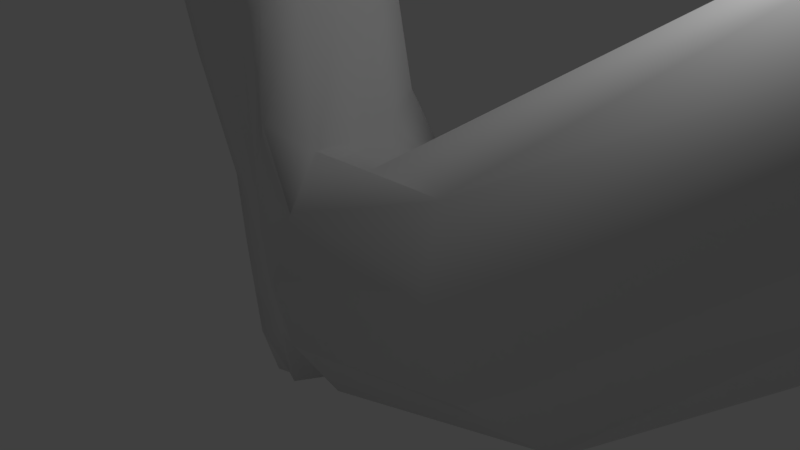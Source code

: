 # Source: HandPhone.blend  (saved by Blender 2.79.0; exported with 4.5.12 LTS)
import bpy
from mathutils import Matrix  # noqa: F401  (used for matrix-valued properties, if any)

bpy.ops.wm.read_factory_settings(use_empty=True)
scene = bpy.context.scene
scene.name = 'Scene'

# ---- collections
col_collection_1 = bpy.data.collections.new('Collection 1'); scene.collection.children.link(col_collection_1)

# ---- materials (node trees are filled in below, after node groups)
mat_material = bpy.data.materials.new('Material')
mat_material.alpha_threshold = 0.0
mat_material.use_transparent_shadow = False
mat_material.roughness = 0.5
mat_material.line_color = (0.0, 0.0, 0.0, 1.0)

# ---- material node trees

# ---- world
world_world = bpy.data.worlds.new('World'); scene.world = world_world
world_world.color = (0.05088, 0.05088, 0.05088)
world_world.use_sun_shadow = False
world_world.sun_shadow_jitter_overblur = 0.0
world_world.cycles.sampling_method = 'MANUAL'

# ---- cameras
cam_camera = bpy.data.cameras.new('Camera')
cam_camera.clip_end = 100.0
cam_camera.lens = 35.0
cam_camera.sensor_width = 32.0
cam_camera.sensor_height = 18.0
cam_camera.ortho_scale = 7.314
cam_camera.dof.focus_distance = 0.0
cam_camera.dof.aperture_fstop = 128.0

# ---- lights
light_lamp = bpy.data.lights.new('Lamp', 'POINT')
light_lamp.transmission_factor = 0.0
light_lamp.cutoff_distance = 30.0
light_lamp.energy = 100.0
light_lamp.shadow_buffer_clip_start = 1.001
light_lamp.shadow_soft_size = 0.1
light_lamp.shadow_maximum_resolution = 0.006
light_lamp.use_absolute_resolution = True

# ---- meshes
me_cube_001 = bpy.data.meshes.new('Cube.001')
me_cube_001.from_pydata([(-1.0, -1.0, -1.0), (-1.0, -1.0, 1.0), (-1.0, 1.0, -1.0), (-1.0, 1.0, 1.0), (1.0, -1.0, -1.0), (1.0, -1.0, 1.0), (1.0, 1.0, -1.0), (1.0, 1.0, 1.0)], [], [(0, 1, 3, 2), (2, 3, 7, 6), (6, 7, 5, 4), (4, 5, 1, 0), (2, 6, 4, 0), (7, 3, 1, 5)])
_uv = me_cube_001.uv_layers.new(name='UVMap')
_uv.uv.foreach_set('vector', [0.6667, 0.3333, 0.3333, 0.3333, 0.3333, 3.974e-08, 0.6667, 0.0, 0.3333, 0.6667, 3.974e-08, 0.6667, 0.0, 0.3333, 0.3333, 0.3333, 0.3333, 0.3333, 1.291e-07, 0.3333, 0.0, 8.941e-08, 0.3333, 0.0, 0.3333, 0.6667, 0.3333, 0.3333, 0.6667, 0.3333, 0.6667, 0.6667, 1.0, 0.3333, 0.6667, 0.3333, 0.6667, 2.98e-08, 1.0, 0.0, 0.3333, 0.6667, 0.3333, 1.0, 4.967e-08, 1.0, 0.0, 0.6667])
me_cube_001.use_remesh_preserve_volume = False
me_cube_001.use_remesh_preserve_attributes = False
me_cube_001.use_mirror_vertex_groups = False
me_cube_001.update()
me_cube = bpy.data.meshes.new('Cube')
me_cube.from_pydata([(1.477, 0.8427, -0.5397), (1.247, -1.58, -0.6641), (-0.5045, -1.169, -1.48), (-0.348, 0.1567, -1.193), (-0.2904, 1.026, 1.912), (-0.3788, -1.222, 1.931), (-1.677, -0.8154, 0.8377), (-1.939, 0.9638, 0.7613), (3.37, -0.003624, -1.141), (0.2673, 0.4351, -1.09), (0.6629, 0.8244, 0.364), (0.1878, -1.421, -1.182), (0.3852, -1.769, 0.4713), (-0.4174, -0.5085, -1.521), (-1.04, -1.091, -0.527), (-1.266, 0.2625, -0.918), (-0.05854, -0.1993, 1.579), (-1.036, 0.9184, 0.8871), (-0.8017, -1.12, 0.9603), (-1.68, -0.04485, 0.3585), (-0.6128, 0.4247, -0.3539), (-1.338, -0.5128, -0.7384), (-0.3912, -1.317, -0.09999), (0.1598, -0.4923, -1.351), (3.52, -0.6149, -0.7234), (0.06725, 0.302, -1.047), (0.5949, 0.9352, 0.9388), (-0.1506, -1.249, -1.314), (0.2523, -1.376, 1.109), (-0.2207, -0.1576, -1.196), (-1.33, -0.9713, 0.03368), (-1.701, 0.4429, -0.2737), (-0.01637, -0.7735, 1.619), (-1.539, 0.9057, 0.6497), (-1.154, -0.9688, 0.7626), (-1.798, 0.3245, 0.3833), (1.368, 0.3807, -0.8739), (0.8256, 0.5968, -0.8682), (1.032, 0.7759, -0.2027), (0.7571, -1.369, -0.8353), (0.7567, -1.815, -0.172), (-0.4999, -0.8413, -1.529), (-0.7672, -1.207, -0.9991), (-0.6611, 0.2594, -0.9876), (-0.135, 0.4511, 1.643), (-0.3821, 1.02, 1.251), (-0.5492, -1.267, 1.33), (-1.572, -0.4031, 0.481), (-1.021, 0.2951, -0.6922), (-0.0009365, 0.5511, 0.002342), (-0.8747, 0.5609, 0.2769), (-0.2258, 0.375, -0.941), (-1.432, -0.1167, -0.8801), (-1.132, -0.7855, -0.604), (-0.9745, -0.6401, -1.23), (-1.465, -0.2623, -0.1729), (-0.6903, -1.133, -0.3062), (-0.04136, -1.525, 0.1399), (-0.0872, -1.354, -0.6266), (-0.6003, -1.214, 0.4463), (2.074, -1.113, 0.7511), (0.1787, -0.1388, 1.246), (-0.1903, -0.53, -1.471), (0.608, -0.4188, -1.245), (0.216, -0.04633, -1.342), (0.1713, -0.924, -1.267), (0.7001, -0.8826, -1.022), (0.6938, 0.1232, -1.097), (-0.08662, -0.1671, -1.276), (0.316, 0.4228, 0.9537), (2.668, -1.184, -0.2744), (-0.2872, -1.416, 0.7172), (0.2857, -1.565, -0.4267), (-0.4068, -1.196, -0.7974), (-1.332, -0.6156, -0.08724), (-0.8481, -0.934, -1.095), (-0.9717, -0.1676, -1.28), (0.358, 0.4942, -0.5989), (-0.1316, 0.7243, 0.6166), (-1.29, 0.4517, -0.07133), (-0.6039, 0.2651, -0.9625), (-1.59, -0.04523, -0.2834), (-0.9004, -1.056, 0.2041), (2.009, -0.8114, 1.698), (-0.1748, -0.8834, -1.395), (-0.6541, -0.429, 3.164), (-0.8303, -0.8356, 3.259), (-1.867, 1.284, 2.302), (-2.343, 1.228, 2.238), (-2.05, -0.8461, 2.348), (-2.51, -0.7125, 2.28), (-2.373, 0.785, 2.045), (-0.5767, 0.6462, 3.151), (-0.5935, 0.0989, 3.145), (-0.9642, 1.218, 2.849), (-1.384, 1.269, 2.535), (-1.128, -0.9137, 2.885), (-1.57, -0.9038, 2.582), (-2.465, -0.2799, 2.068), (-2.417, 0.2514, 2.01), (-4.839, 0.5324, 9.567), (-4.784, 0.9141, 9.489), (-6.113, 1.014, 8.712), (-5.994, -0.09517, 8.497), (-5.883, -0.1454, 8.932), (-0.673, 1.105, 3.223), (-5.873, 1.305, 8.466), (-5.732, 1.373, 8.898), (-4.779, -0.188, 9.205), (-4.85, 0.1438, 9.506), (-3.42, -0.03292, 7.029), (-3.476, -0.349, 6.948), (-4.321, 1.196, 6.421), (-4.57, 1.144, 6.21), (-4.453, -0.3448, 6.454), (-4.691, -0.2599, 6.24), (-4.687, 0.8352, 6.235), (-3.354, 0.7374, 7.012), (-3.38, 0.3521, 7.04), (-3.654, 1.147, 6.809), (-3.993, 1.188, 6.627), (-3.786, -0.3937, 6.843), (-4.128, -0.3839, 6.661), (-4.754, 0.06486, 6.252), (-4.741, 0.4519, 6.248), (-6.348, 1.271, 9.348), (-5.185, 0.7172, 10.58), (-4.929, 1.165, 10.35), (-5.58, 1.78, 10.0), (-5.229, 1.682, 10.07), (-3.355, 1.055, 6.918), (-5.753, -0.1732, 9.949), (-5.282, -0.2408, 10.08), (-6.482, 0.848, 9.418), (-6.487, 0.3457, 9.378), (-5.084, 1.324, 9.287), (-5.431, 1.368, 9.154), (-5.216, -0.1961, 9.32), (-5.587, -0.1746, 9.188), (-6.181, 0.2548, 8.729), (-6.191, 0.6395, 8.774), (-6.955, 0.2376, 11.66), (-6.509, 0.05809, 12.19), (-7.319, 1.814, 10.75), (-7.266, 0.1514, 10.33), (-7.201, 0.2961, 10.94), (-4.658, 1.216, 9.174), (-7.032, 1.818, 10.33), (-6.887, 2.05, 10.92), (-5.888, -0.09798, 11.61), (-5.898, 0.3196, 11.97), (-6.031, 1.551, 9.282), (-6.137, -0.1216, 9.727), (-6.349, -0.03271, 9.324), (-5.864, 1.79, 9.732), (-4.913, 0.1435, 10.32), (-4.9, -0.2083, 10.03), (-6.357, 0.605, 11.16), (-6.041, 1.42, 10.53), (-6.232, 0.9859, 10.91), (-5.864, 0.9092, 10.83), (-6.522, 1.107, 10.6), (-4.793, 1.445, 9.968), (-6.34, 1.46, 10.23), (-5.666, 1.308, 10.46), (-5.923, 0.4395, 10.87), (-6.707, 0.69, 10.62), (-7.526, 0.8868, 10.59), (-7.396, 1.426, 10.65), (-7.113, 0.9231, 11.38), (-6.27, 0.913, 12.02), (-5.727, 0.7244, 11.87), (-7.213, 1.508, 10.81), (-7.194, 1.761, 10.92), (-6.535, 0.5504, 12.24), (-7.35, 1.07, 10.91), (-7.005, 1.344, 13.26), (-6.535, 1.298, 13.53), (-6.55, 0.7846, 13.45), (-7.052, 0.8215, 13.27), (-8.771, 0.01015, 13.41), (-8.459, -0.5436, 13.43), (-7.962, -0.5551, 13.61), (-8.298, -0.03327, 13.69), (-8.902, -0.03338, 13.72), (-8.591, -0.5815, 13.74), (-8.09, -0.5968, 13.92), (-8.431, -0.07209, 14.0), (-9.15, 1.43, 13.78), (-8.757, 0.8193, 13.62), (-9.156, 0.8704, 13.27), (-9.621, 1.464, 13.5), (-9.388, 1.648, 14.11), (-9.134, 1.038, 13.89), (-9.58, 1.1, 13.58), (-9.858, 1.683, 13.83), (-8.667, 1.533, 12.42), (-8.623, 2.221, 12.45), (-8.152, 2.197, 12.72), (-8.266, 1.49, 12.77), (-8.892, 1.757, 12.75), (-8.863, 2.453, 12.78), (-8.393, 2.418, 13.05), (-8.501, 1.684, 13.1), (-7.352, 1.846, 10.92), (-7.201, 2.031, 10.61), (-7.04, 2.195, 11.13), (-7.272, 1.804, 10.92), (-7.499, 2.429, 11.77), (-7.367, 2.828, 11.86), (-7.27, 2.884, 12.01), (-7.354, 2.399, 11.9), (-8.801, 0.319, 13.36), (-8.331, 0.2804, 13.63), (-8.946, 0.3026, 13.67), (-8.476, 0.265, 13.94), (-9.668, 1.818, 13.5), (-9.197, 1.783, 13.77), (-9.905, 2.036, 13.83), (-9.434, 2.001, 14.1), (-8.434, 2.8, 12.21), (-7.963, 2.766, 12.48), (-8.674, 3.032, 12.54), (-8.204, 2.998, 12.82), (-7.698, 2.49, 11.93), (-7.552, 2.909, 12.02), (-7.456, 2.967, 12.16), (-7.551, 2.496, 12.07), (-7.265, 3.133, 11.94), (-7.365, 3.075, 11.8), (-7.445, 3.217, 12.09), (-7.546, 3.16, 11.95), (7.302, 3.19, 1.818), (7.201, 1.966, 1.845), (6.809, 4.406, 2.827), (6.213, 4.485, 3.86), (19.57, 16.48, 9.775), (19.9, 16.66, 8.639), (20.9, 14.55, 7.345), (5.411, 2.18, 4.945), (5.794, 0.6859, 1.543), (4.595, 3.48, 3.899), (6.021, 3.335, 1.485), (5.906, 0.95, 3.938), (5.508, 3.432, 4.912), (20.56, 15.69, 7.424), (6.502, 0.8594, 2.904), (4.467, 0.8498, 3.841), (10.87, 7.644, 4.116), (11.21, 6.501, 4.037), (10.21, 8.613, 5.331), (9.876, 8.437, 6.466), (10.22, 5.973, 7.444), (10.19, 5.155, 3.938), (8.645, 7.252, 6.769), (9.435, 7.7, 4.113), (10.89, 5.005, 6.229), (9.879, 7.113, 7.517), (11.22, 5.181, 5.094), (9.454, 4.764, 6.464), (19.71, 15.19, 9.576), (20.03, 14.11, 9.501), (20.34, 14.28, 8.43), (19.91, 14.02, 10.75), (19.88, 13.2, 7.246), (18.33, 15.3, 10.08), (19.12, 15.74, 7.422), (20.58, 13.05, 9.538), (19.57, 15.16, 10.83), (20.02, 15.36, 8.504), (20.91, 13.23, 8.402), (19.14, 12.81, 9.772)], [], [(84, 27, 2, 41), (45, 17, 95, 94), (83, 32, 5, 28), (82, 34, 6, 30), (81, 35, 7, 31), (80, 25, 3, 43), (79, 48, 15, 31), (78, 49, 20, 50), (77, 37, 9, 51), (76, 52, 15, 43), (75, 53, 21, 54), (74, 47, 19, 55), (73, 56, 14, 42), (72, 57, 22, 58), (71, 46, 18, 59), (70, 60, 12, 40), (38, 10, 235, 234), (69, 44, 16, 61), (34, 18, 97, 89), (17, 33, 87, 95), (16, 44, 92, 93), (68, 62, 13, 29), (67, 63, 23, 64), (66, 39, 11, 65), (63, 66, 65, 23), (8, 24, 66, 63), (24, 1, 39, 66), (37, 67, 64, 9), (0, 36, 67, 37), (36, 8, 63, 67), (25, 68, 29, 3), (9, 64, 68, 25), (64, 23, 62, 68), (47, 6, 90, 98), (32, 16, 93, 85), (7, 35, 91, 88), (46, 5, 86, 96), (6, 34, 89, 90), (4, 45, 94, 105), (33, 7, 88, 87), (44, 4, 105, 92), (19, 47, 98, 99), (0, 38, 234, 242), (69, 61, 239, 244), (26, 4, 44, 69), (24, 8, 233, 240), (70, 24, 240, 246), (61, 83, 247, 239), (24, 70, 40, 1), (10, 26, 241, 235), (8, 36, 232, 233), (57, 71, 59, 22), (12, 28, 71, 57), (28, 5, 46, 71), (39, 72, 58, 11), (1, 40, 72, 39), (40, 12, 57, 72), (27, 73, 42, 2), (11, 58, 73, 27), (58, 22, 56, 73), (53, 74, 55, 21), (14, 30, 74, 53), (30, 6, 47, 74), (41, 75, 54, 13), (2, 42, 75, 41), (42, 14, 53, 75), (29, 76, 43, 3), (13, 54, 76, 29), (54, 21, 52, 76), (49, 77, 51, 20), (10, 38, 77, 49), (38, 0, 37, 77), (45, 78, 50, 17), (4, 26, 78, 45), (26, 10, 49, 78), (33, 79, 31, 7), (17, 50, 79, 33), (50, 20, 48, 79), (48, 80, 43, 15), (20, 51, 80, 48), (51, 9, 25, 80), (52, 81, 31, 15), (21, 55, 81, 52), (55, 19, 35, 81), (56, 82, 30, 14), (22, 59, 82, 56), (59, 18, 34, 82), (60, 83, 28, 12), (36, 0, 242, 232), (61, 16, 32, 83), (5, 32, 85, 86), (35, 19, 99, 91), (18, 46, 96, 97), (62, 84, 41, 13), (23, 65, 84, 62), (65, 11, 27, 84), (91, 99, 124, 116), (86, 85, 110, 111), (99, 98, 123, 124), (89, 97, 122, 114), (97, 96, 121, 122), (95, 87, 112, 120), (94, 95, 120, 119), (85, 93, 118, 110), (98, 90, 115, 123), (93, 92, 117, 118), (96, 86, 111, 121), (88, 91, 116, 113), (105, 94, 119, 130), (90, 89, 114, 115), (92, 105, 130, 117), (87, 88, 113, 112), (110, 118, 100, 109), (123, 115, 103, 139), (118, 117, 101, 100), (121, 111, 108, 137), (113, 116, 102, 106), (130, 119, 135, 146), (115, 114, 104, 103), (117, 130, 146, 101), (112, 113, 106, 107), (116, 124, 140, 102), (111, 110, 109, 108), (124, 123, 139, 140), (114, 122, 138, 104), (122, 121, 137, 138), (120, 112, 107, 136), (119, 120, 136, 135), (146, 135, 129, 162), (107, 106, 151, 154), (101, 146, 162, 127), (103, 104, 152, 153), (102, 140, 133, 125), (106, 102, 125, 151), (104, 138, 131, 152), (100, 101, 127, 126), (136, 107, 154, 128), (109, 100, 126, 155), (135, 136, 128, 129), (139, 103, 153, 134), (138, 137, 132, 131), (137, 108, 156, 132), (108, 109, 155, 156), (140, 139, 134, 133), (132, 156, 149, 142), (163, 154, 148, 173), (164, 158, 159, 160), (126, 160, 170, 171), (158, 163, 161, 159), (128, 154, 163, 158), (131, 132, 142, 141), (127, 164, 160, 126), (162, 129, 164, 127), (129, 128, 158, 164), (161, 163, 173, 172), (157, 166, 175, 169), (160, 159, 157, 165), (125, 133, 168, 143), (159, 161, 166, 157), (166, 161, 172, 175), (175, 167, 144, 145), (142, 174, 183, 182), (173, 143, 168, 172), (143, 173, 207, 204), (150, 174, 142, 149), (171, 170, 176, 177), (169, 175, 191, 188), (168, 167, 196, 197), (156, 155, 150, 149), (160, 165, 174, 170), (133, 134, 167, 168), (154, 151, 147, 148), (134, 153, 144, 167), (155, 126, 171, 150), (153, 152, 145, 144), (165, 157, 169, 174), (151, 125, 143, 147), (152, 131, 141, 145), (177, 176, 179, 178), (150, 171, 177, 178), (174, 150, 178, 179), (170, 174, 179, 176), (183, 180, 212, 213), (141, 142, 182, 181), (169, 141, 181, 180), (174, 169, 180, 183), (187, 184, 185, 186), (181, 182, 186, 185), (182, 183, 187, 186), (180, 181, 185, 184), (189, 188, 192, 193), (175, 145, 190, 191), (141, 169, 188, 189), (145, 141, 189, 190), (192, 195, 194, 193), (195, 192, 219, 218), (190, 189, 193, 194), (191, 190, 194, 195), (199, 198, 202, 203), (172, 168, 197, 198), (167, 175, 199, 196), (175, 172, 198, 199), (202, 201, 200, 203), (197, 196, 200, 201), (196, 199, 203, 200), (197, 201, 222, 220), (206, 205, 209, 210), (173, 148, 206, 207), (148, 147, 205, 206), (147, 143, 204, 205), (211, 210, 226, 227), (207, 206, 210, 211), (205, 204, 208, 209), (204, 207, 211, 208), (213, 212, 214, 215), (217, 216, 218, 219), (180, 184, 214, 212), (191, 195, 218, 216), (188, 191, 216, 217), (192, 188, 217, 219), (187, 183, 213, 215), (184, 187, 215, 214), (221, 220, 222, 223), (201, 202, 223, 222), (198, 197, 220, 221), (202, 198, 221, 223), (226, 225, 224, 227), (209, 208, 224, 225), (208, 211, 227, 224), (225, 226, 230, 231), (228, 229, 231, 230), (226, 210, 228, 230), (210, 209, 229, 228), (209, 225, 231, 229), (242, 234, 250, 255), (234, 235, 251, 250), (243, 246, 258, 256), (232, 242, 255, 248), (233, 232, 248, 249), (246, 240, 253, 258), (241, 244, 257, 254), (235, 241, 254, 251), (247, 243, 256, 259), (83, 60, 243, 247), (60, 70, 246, 243), (26, 69, 244, 241), (255, 250, 237, 266), (250, 251, 236, 237), (256, 258, 270, 267), (248, 255, 266, 245), (249, 248, 245, 238), (258, 253, 264, 270), (254, 257, 268, 265), (251, 254, 265, 236), (259, 256, 267, 271), (239, 247, 259, 252), (240, 233, 249, 253), (244, 239, 252, 257), (269, 260, 261, 262), (260, 268, 263, 261), (236, 265, 268, 260), (245, 269, 262, 238), (266, 237, 269, 245), (237, 236, 260, 269), (238, 262, 270, 264), (262, 261, 267, 270), (261, 263, 271, 267), (252, 259, 271, 263), (253, 249, 238, 264), (257, 252, 263, 268)])
me_cube.polygons.foreach_set('use_smooth', [True] * 270)
_uv = me_cube.uv_layers.new(name='UVMap')
_uv.uv.foreach_set('vector', [0.8096, 0.01438, 0.7975, 0.00702, 0.8061, 0.0, 0.8176, 0.00821, 0.4778, 0.1692, 0.4697, 0.1544, 0.5129, 0.1446, 0.5202, 0.154, 0.08299, 0.6393, 0.08105, 0.6881, 0.0863, 0.7044, 0.06443, 0.6883, 0.04318, 0.7089, 0.05794, 0.7158, 0.06074, 0.7267, 0.03938, 0.7175, 0.9822, 0.4267, 0.9802, 0.4077, 0.9914, 0.3963, 0.999, 0.4209, 0.4161, 0.1662, 0.4095, 0.1823, 0.4045, 0.1726, 0.4159, 0.1645, 0.4457, 0.1444, 0.4291, 0.1524, 0.4238, 0.1449, 0.4413, 0.1318, 0.4611, 0.1761, 0.445, 0.1799, 0.4369, 0.1656, 0.4537, 0.1584, 0.4286, 0.1889, 0.416, 0.2004, 0.4086, 0.1873, 0.4209, 0.1753, 0.9837, 0.463, 0.9835, 0.4447, 1.0, 0.4441, 0.9966, 0.4624, 0.9539, 0.4638, 0.953, 0.4476, 0.9672, 0.4462, 0.9682, 0.4635, 0.9525, 0.4319, 0.952, 0.4144, 0.9656, 0.4139, 0.9664, 0.4296, 0.01698, 0.695, 0.02971, 0.7031, 0.02472, 0.7094, 0.01249, 0.7015, 0.4876, 0.9353, 0.4872, 0.9166, 0.4947, 0.9169, 0.4951, 0.9342, 0.4882, 0.8986, 0.4901, 0.8795, 0.4964, 0.8845, 0.4956, 0.9002, 0.03047, 0.6217, 0.05702, 0.6387, 0.04581, 0.6885, 0.02914, 0.6778, 0.4379, 0.2046, 0.4532, 0.1953, 0.5518, 0.3769, 0.524, 0.392, 0.9519, 0.9244, 0.952, 0.901, 0.9689, 0.9047, 0.9669, 0.9161, 0.05794, 0.7158, 0.0621, 0.71, 0.1047, 0.7313, 0.09907, 0.7414, 0.4697, 0.1544, 0.4644, 0.1408, 0.5076, 0.1329, 0.5129, 0.1446, 0.9689, 0.9047, 0.952, 0.901, 0.9505, 0.857, 0.9646, 0.8578, 0.834, 0.03502, 0.8223, 0.02255, 0.8287, 0.01938, 0.8375, 0.03367, 0.8183, 0.05213, 0.8058, 0.03889, 0.8141, 0.02923, 0.8274, 0.04092, 0.7915, 0.03367, 0.7795, 0.02856, 0.7879, 0.01236, 0.8006, 0.02042, 0.8058, 0.03889, 0.7915, 0.03367, 0.8006, 0.02042, 0.8141, 0.02923, 0.7722, 0.1035, 0.7551, 0.1003, 0.7915, 0.03367, 0.8058, 0.03889, 0.7551, 0.1003, 0.7672, 0.03733, 0.7795, 0.02856, 0.7915, 0.03367, 0.8305, 0.06664, 0.8183, 0.05213, 0.8274, 0.04092, 0.8408, 0.05238, 0.8178, 0.08422, 0.8105, 0.0713, 0.8183, 0.05213, 0.8305, 0.06664, 0.8105, 0.0713, 0.7722, 0.1035, 0.8058, 0.03889, 0.8183, 0.05213, 0.8436, 0.04821, 0.834, 0.03502, 0.8375, 0.03367, 0.8511, 0.03776, 0.8408, 0.05238, 0.8274, 0.04092, 0.834, 0.03502, 0.8436, 0.04821, 0.8274, 0.04092, 0.8141, 0.02923, 0.8223, 0.02255, 0.834, 0.03502, 0.952, 0.4144, 0.9398, 0.4056, 0.9372, 0.3581, 0.9493, 0.3625, 0.984, 0.9052, 0.9689, 0.9047, 0.9646, 0.8578, 0.9782, 0.8573, 0.9914, 0.3963, 0.9802, 0.4077, 0.9763, 0.3608, 0.9866, 0.3551, 0.07066, 0.7072, 0.0863, 0.7044, 0.1225, 0.7145, 0.1124, 0.7216, 0.06074, 0.7267, 0.05794, 0.7158, 0.09907, 0.7414, 0.09811, 0.7506, 0.4942, 0.1693, 0.4778, 0.1692, 0.5202, 0.154, 0.5289, 0.1593, 0.4644, 0.1408, 0.4675, 0.1299, 0.5064, 0.1203, 0.5076, 0.1329, 0.952, 0.901, 0.9376, 0.8913, 0.9386, 0.8532, 0.9505, 0.857, 0.9656, 0.4139, 0.952, 0.4144, 0.9493, 0.3625, 0.963, 0.3628, 0.4283, 0.2152, 0.4379, 0.2046, 0.524, 0.392, 0.4855, 0.3592, 0.9193, 0.7433, 0.9067, 0.7516, 0.8581, 0.5647, 0.8838, 0.5424, 0.937, 0.9277, 0.9376, 0.8913, 0.952, 0.901, 0.9519, 0.9244, 0.01783, 0.5915, 0.01082, 0.585, 0.1038, 0.4732, 0.08831, 0.5248, 0.03047, 0.6217, 0.01783, 0.5915, 0.08831, 0.5248, 0.1241, 0.5096, 0.9067, 0.7516, 0.8651, 0.7216, 0.8511, 0.6191, 0.8581, 0.5647, 0.01783, 0.5915, 0.03047, 0.6217, 0.02914, 0.6778, 0.01804, 0.6608, 0.4532, 0.1953, 0.468, 0.1926, 0.5503, 0.3227, 0.5518, 0.3769, 0.7722, 0.1035, 0.8105, 0.0713, 0.773, 0.268, 0.7479, 0.2462, 0.4872, 0.9166, 0.4882, 0.8986, 0.4956, 0.9002, 0.4947, 0.9169, 0.04581, 0.6885, 0.06443, 0.6883, 0.05416, 0.7008, 0.03879, 0.6943, 0.06443, 0.6883, 0.0863, 0.7044, 0.07066, 0.7072, 0.05416, 0.7008, 0.6166, 0.8969, 0.6227, 0.8795, 0.629, 0.8796, 0.632, 0.8969, 0.4852, 0.955, 0.4786, 0.9365, 0.4876, 0.9353, 0.4929, 0.9516, 0.4786, 0.9365, 0.4781, 0.9152, 0.4872, 0.9166, 0.4876, 0.9353, 0.003478, 0.6878, 0.01698, 0.695, 0.01249, 0.7015, 0.0, 0.694, 0.495, 0.952, 0.4951, 0.9342, 0.5017, 0.9333, 0.5017, 0.9498, 0.4951, 0.9342, 0.4947, 0.9169, 0.5013, 0.9171, 0.5017, 0.9333, 0.953, 0.4476, 0.9525, 0.4319, 0.9664, 0.4296, 0.9672, 0.4462, 0.9399, 0.4487, 0.9393, 0.4307, 0.9525, 0.4319, 0.953, 0.4476, 0.9393, 0.4307, 0.9398, 0.4056, 0.952, 0.4144, 0.9525, 0.4319, 0.9551, 0.4794, 0.9539, 0.4638, 0.9682, 0.4635, 0.9695, 0.4785, 0.9414, 0.4799, 0.9407, 0.4642, 0.9539, 0.4638, 0.9551, 0.4794, 0.9407, 0.4642, 0.9399, 0.4487, 0.953, 0.4476, 0.9539, 0.4638, 0.9826, 0.4768, 0.9837, 0.463, 0.9966, 0.4624, 0.9969, 0.4774, 0.8287, 0.01938, 0.8344, 0.008639, 0.8475, 0.01752, 0.8375, 0.03367, 0.9682, 0.4635, 0.9672, 0.4462, 0.9835, 0.4447, 0.9837, 0.463, 0.445, 0.1799, 0.4286, 0.1889, 0.4209, 0.1753, 0.4369, 0.1656, 0.4532, 0.1953, 0.4379, 0.2046, 0.4286, 0.1889, 0.445, 0.1799, 0.4379, 0.2046, 0.4283, 0.2152, 0.416, 0.2004, 0.4286, 0.1889, 0.4778, 0.1692, 0.4611, 0.1761, 0.4537, 0.1584, 0.4697, 0.1544, 0.4942, 0.1693, 0.468, 0.1926, 0.4611, 0.1761, 0.4778, 0.1692, 0.468, 0.1926, 0.4532, 0.1953, 0.445, 0.1799, 0.4611, 0.1761, 0.4644, 0.1408, 0.4457, 0.1444, 0.4413, 0.1318, 0.4675, 0.1299, 0.4697, 0.1544, 0.4537, 0.1584, 0.4457, 0.1444, 0.4644, 0.1408, 0.4537, 0.1584, 0.4369, 0.1656, 0.4291, 0.1524, 0.4457, 0.1444, 0.4291, 0.1524, 0.4161, 0.1662, 0.4159, 0.1645, 0.4238, 0.1449, 0.4369, 0.1656, 0.4209, 0.1753, 0.4161, 0.1662, 0.4291, 0.1524, 0.4209, 0.1753, 0.4086, 0.1873, 0.4095, 0.1823, 0.4161, 0.1662, 0.9835, 0.4447, 0.9822, 0.4267, 0.999, 0.4209, 1.0, 0.4441, 0.9672, 0.4462, 0.9664, 0.4296, 0.9822, 0.4267, 0.9835, 0.4447, 0.9664, 0.4296, 0.9656, 0.4139, 0.9802, 0.4077, 0.9822, 0.4267, 0.02971, 0.7031, 0.04318, 0.7089, 0.03938, 0.7175, 0.02472, 0.7094, 0.4947, 0.9169, 0.4956, 0.9002, 0.5017, 0.9014, 0.5013, 0.9171, 0.04843, 0.7047, 0.0621, 0.71, 0.05794, 0.7158, 0.04318, 0.7089, 0.05702, 0.6387, 0.08299, 0.6393, 0.06443, 0.6883, 0.04581, 0.6885, 0.8105, 0.0713, 0.8178, 0.08422, 0.7958, 0.2395, 0.773, 0.268, 0.9067, 0.7516, 0.9057, 0.753, 0.8926, 0.7612, 0.8651, 0.7216, 0.9955, 0.8931, 0.984, 0.9052, 0.9782, 0.8573, 0.9885, 0.8532, 0.9802, 0.4077, 0.9656, 0.4139, 0.963, 0.3628, 0.9763, 0.3608, 0.0621, 0.71, 0.07066, 0.7072, 0.1124, 0.7216, 0.1047, 0.7313, 0.8223, 0.02255, 0.8096, 0.01438, 0.8176, 0.00821, 0.8287, 0.01938, 0.8141, 0.02923, 0.8006, 0.02042, 0.8096, 0.01438, 0.8223, 0.02255, 0.8006, 0.02042, 0.7879, 0.01236, 0.7975, 0.00702, 0.8096, 0.01438, 0.9763, 0.3608, 0.963, 0.3628, 0.9526, 0.2254, 0.9623, 0.2252, 0.9885, 0.8532, 0.9782, 0.8573, 0.9723, 0.7224, 0.9801, 0.7241, 0.963, 0.3628, 0.9493, 0.3625, 0.9427, 0.2264, 0.9526, 0.2254, 0.09907, 0.7414, 0.1047, 0.7313, 0.2118, 0.8005, 0.2067, 0.8072, 0.1047, 0.7313, 0.1124, 0.7216, 0.2164, 0.7929, 0.2118, 0.8005, 0.5129, 0.1446, 0.5076, 0.1329, 0.6167, 0.06556, 0.6215, 0.07341, 0.5202, 0.154, 0.5129, 0.1446, 0.6215, 0.07341, 0.6255, 0.08113, 0.9782, 0.8573, 0.9646, 0.8578, 0.9625, 0.722, 0.9723, 0.7224, 0.9493, 0.3625, 0.9372, 0.3581, 0.9343, 0.2287, 0.9427, 0.2264, 0.9646, 0.8578, 0.9505, 0.857, 0.9526, 0.7225, 0.9625, 0.722, 0.1124, 0.7216, 0.1225, 0.7145, 0.2193, 0.785, 0.2164, 0.7929, 0.9866, 0.3551, 0.9763, 0.3608, 0.9623, 0.2252, 0.97, 0.2265, 0.5289, 0.1593, 0.5202, 0.154, 0.6255, 0.08113, 0.6275, 0.08722, 0.09811, 0.7506, 0.09907, 0.7414, 0.2067, 0.8072, 0.2017, 0.8111, 0.9505, 0.857, 0.9386, 0.8532, 0.944, 0.7243, 0.9526, 0.7225, 0.5076, 0.1329, 0.5064, 0.1203, 0.6113, 0.05885, 0.6167, 0.06556, 0.9723, 0.7224, 0.9625, 0.722, 0.9618, 0.6387, 0.9716, 0.6407, 0.9427, 0.2264, 0.9343, 0.2287, 0.9305, 0.1543, 0.9387, 0.1448, 0.9625, 0.722, 0.9526, 0.7225, 0.9518, 0.6408, 0.9618, 0.6387, 0.2164, 0.7929, 0.2193, 0.785, 0.2778, 0.8223, 0.2807, 0.8336, 0.97, 0.2265, 0.9623, 0.2252, 0.958, 0.1437, 0.966, 0.1522, 0.6275, 0.08722, 0.6255, 0.08113, 0.6921, 0.04487, 0.6881, 0.05419, 0.2017, 0.8111, 0.2067, 0.8072, 0.271, 0.8479, 0.2602, 0.8484, 0.9526, 0.7225, 0.944, 0.7243, 0.9433, 0.6499, 0.9518, 0.6408, 0.6167, 0.06556, 0.6113, 0.05885, 0.672, 0.02582, 0.6832, 0.02977, 0.9623, 0.2252, 0.9526, 0.2254, 0.9483, 0.1423, 0.958, 0.1437, 0.9801, 0.7241, 0.9723, 0.7224, 0.9716, 0.6407, 0.9794, 0.6497, 0.9526, 0.2254, 0.9427, 0.2264, 0.9387, 0.1448, 0.9483, 0.1423, 0.2067, 0.8072, 0.2118, 0.8005, 0.2774, 0.8419, 0.271, 0.8479, 0.2118, 0.8005, 0.2164, 0.7929, 0.2807, 0.8336, 0.2774, 0.8419, 0.6215, 0.07341, 0.6167, 0.06556, 0.6832, 0.02977, 0.6894, 0.03694, 0.6255, 0.08113, 0.6215, 0.07341, 0.6894, 0.03694, 0.6921, 0.04487, 0.6881, 0.05419, 0.6921, 0.04487, 0.7142, 0.04522, 0.7098, 0.05302, 0.6832, 0.02977, 0.672, 0.02582, 0.6943, 0.02427, 0.7068, 0.0312, 0.9518, 0.6408, 0.9433, 0.6499, 0.9396, 0.6279, 0.9476, 0.617, 0.2602, 0.8484, 0.271, 0.8479, 0.2914, 0.8565, 0.2817, 0.859, 0.958, 0.1437, 0.9483, 0.1423, 0.9511, 0.1217, 0.9619, 0.1239, 0.672, 0.02582, 0.6773, 0.01557, 0.6952, 0.01245, 0.6943, 0.02427, 0.271, 0.8479, 0.2774, 0.8419, 0.2968, 0.8486, 0.2914, 0.8565, 0.9618, 0.6387, 0.9518, 0.6408, 0.9476, 0.617, 0.9592, 0.6085, 0.6894, 0.03694, 0.6832, 0.02977, 0.7068, 0.0312, 0.7133, 0.03784, 0.9716, 0.6407, 0.9618, 0.6387, 0.9592, 0.6085, 0.974, 0.6195, 0.6921, 0.04487, 0.6894, 0.03694, 0.7133, 0.03784, 0.7142, 0.04522, 0.9387, 0.1448, 0.9305, 0.1543, 0.9287, 0.1289, 0.9385, 0.1243, 0.2774, 0.8419, 0.2807, 0.8336, 0.2997, 0.8384, 0.2968, 0.8486, 0.2807, 0.8336, 0.2778, 0.8223, 0.2987, 0.8284, 0.2997, 0.8384, 0.9794, 0.6497, 0.9716, 0.6407, 0.974, 0.6195, 0.9822, 0.6275, 0.9483, 0.1423, 0.9387, 0.1448, 0.9385, 0.1243, 0.9511, 0.1217, 0.2997, 0.8384, 0.2987, 0.8284, 0.3396, 0.8564, 0.3554, 0.8714, 0.8624, 0.8231, 0.8754, 0.8078, 0.8702, 0.8521, 0.863, 0.8538, 0.9422, 0.6039, 0.9384, 0.5968, 0.9503, 0.5854, 0.9531, 0.5926, 0.5287, 0.972, 0.5185, 0.9588, 0.5184, 0.923, 0.5264, 0.932, 0.7259, 0.0208, 0.7187, 0.01422, 0.7269, 0.004426, 0.7339, 0.009663, 0.7133, 0.03784, 0.7068, 0.0312, 0.7187, 0.01422, 0.7259, 0.0208, 0.2968, 0.8486, 0.2997, 0.8384, 0.3554, 0.8714, 0.3429, 0.878, 0.9476, 0.617, 0.9422, 0.6039, 0.9531, 0.5926, 0.9592, 0.6085, 0.9396, 0.6279, 0.9325, 0.619, 0.9422, 0.6039, 0.9476, 0.617, 0.9325, 0.619, 0.9287, 0.6158, 0.9384, 0.5968, 0.9422, 0.6039, 0.8503, 0.831, 0.8624, 0.8231, 0.863, 0.8538, 0.8578, 0.8493, 0.888, 0.8208, 0.901, 0.8142, 0.9029, 0.8297, 0.8936, 0.8371, 0.9531, 0.5926, 0.9503, 0.5854, 0.9606, 0.5781, 0.9652, 0.5914, 0.9619, 0.1239, 0.9511, 0.1217, 0.962, 0.0765, 0.9712, 0.07383, 0.6791, 0.894, 0.6775, 0.8818, 0.6888, 0.8795, 0.6888, 0.8963, 0.8397, 0.8304, 0.8503, 0.831, 0.8578, 0.8493, 0.846, 0.8495, 0.6426, 0.9041, 0.6334, 0.9006, 0.632, 0.8795, 0.6426, 0.8817, 0.9776, 0.5511, 0.965, 0.5487, 0.9796, 0.4894, 0.9938, 0.4968, 0.7065, 0.8952, 0.7118, 0.8955, 0.7118, 0.9071, 0.7064, 0.9028, 0.9712, 0.07383, 0.9686, 0.07178, 0.97, 0.07059, 0.9712, 0.06913, 0.9719, 0.5645, 0.965, 0.5487, 0.9776, 0.5511, 0.9816, 0.5743, 0.5264, 0.932, 0.5184, 0.923, 0.5173, 0.8825, 0.5287, 0.8795, 0.8936, 0.8371, 0.9029, 0.8297, 0.8977, 0.9246, 0.8859, 0.9231, 0.962, 0.0765, 0.949, 0.078, 0.9591, 0.01461, 0.9764, 0.01242, 0.9822, 0.6275, 0.974, 0.6195, 0.9719, 0.5645, 0.9816, 0.5743, 0.5173, 0.9566, 0.5052, 0.9565, 0.5017, 0.9141, 0.5116, 0.922, 0.9511, 0.1217, 0.9385, 0.1243, 0.949, 0.078, 0.962, 0.0765, 0.7068, 0.0312, 0.6943, 0.02427, 0.724, 0.001652, 0.7401, 0.007745, 0.9385, 0.1243, 0.9287, 0.1289, 0.9308, 0.09047, 0.949, 0.078, 0.974, 0.6195, 0.9592, 0.6085, 0.9616, 0.5687, 0.9719, 0.5645, 0.2817, 0.859, 0.2914, 0.8565, 0.3247, 0.8807, 0.3084, 0.8823, 0.887, 0.8078, 0.888, 0.8208, 0.8936, 0.8371, 0.8754, 0.8486, 0.9685, 0.1292, 0.9619, 0.1239, 0.9712, 0.07383, 0.9727, 0.08829, 0.2914, 0.8565, 0.2968, 0.8486, 0.3429, 0.878, 0.3247, 0.8807, 0.6775, 0.8795, 0.6775, 0.8951, 0.6637, 0.8947, 0.6639, 0.88, 0.9719, 0.5645, 0.9616, 0.5687, 0.9498, 0.5153, 0.9627, 0.518, 0.567, 0.8921, 0.576, 0.8795, 0.576, 0.9257, 0.5649, 0.9247, 0.5116, 0.922, 0.5017, 0.9141, 0.504, 0.8806, 0.5173, 0.8795, 0.7256, 0.8968, 0.7257, 0.8814, 0.7336, 0.8795, 0.7336, 0.8948, 0.3429, 0.878, 0.3554, 0.8714, 0.3878, 0.9206, 0.3831, 0.932, 0.4781, 0.9658, 0.4601, 0.9576, 0.453, 0.8902, 0.4691, 0.8891, 0.8754, 0.8486, 0.8936, 0.8371, 0.9029, 0.9149, 0.8912, 0.9135, 0.5891, 0.8959, 0.576, 0.9022, 0.5777, 0.885, 0.5904, 0.8795, 0.3831, 0.932, 0.3878, 0.9206, 0.3954, 0.9254, 0.3908, 0.9368, 0.9938, 0.4968, 0.9796, 0.4894, 0.9812, 0.4799, 0.9955, 0.4873, 0.4691, 0.8891, 0.453, 0.8902, 0.4534, 0.8806, 0.4693, 0.8795, 0.4289, 0.9553, 0.4422, 0.97, 0.4444, 0.9829, 0.4315, 0.9689, 0.4289, 0.9923, 0.4095, 1.0, 0.4045, 0.9126, 0.4175, 0.8958, 0.4337, 0.8795, 0.453, 0.8815, 0.4422, 0.97, 0.4289, 0.9553, 0.3247, 0.8807, 0.3429, 0.878, 0.3962, 0.9206, 0.3877, 0.9284, 0.6163, 0.8971, 0.6023, 0.9003, 0.6026, 0.8834, 0.6166, 0.8795, 0.6023, 0.9003, 0.6163, 0.8971, 0.6166, 0.9073, 0.6026, 0.9104, 0.3877, 0.9284, 0.3962, 0.9206, 0.4045, 0.9277, 0.3968, 0.9366, 0.4175, 0.8958, 0.4045, 0.9126, 0.4078, 0.8975, 0.4201, 0.8829, 0.8387, 0.9092, 0.8566, 0.9127, 0.8589, 0.9259, 0.8403, 0.9219, 0.5505, 0.9401, 0.5445, 0.9431, 0.539, 0.8831, 0.5505, 0.8795, 0.5304, 0.8795, 0.539, 0.8868, 0.5388, 0.9457, 0.5287, 0.94, 0.846, 0.8495, 0.8578, 0.8493, 0.8566, 0.9127, 0.8387, 0.9092, 0.5505, 0.8962, 0.5648, 0.896, 0.5649, 0.9159, 0.5512, 0.9172, 0.9764, 0.01242, 0.9591, 0.01461, 0.9638, 0.002692, 0.9813, 0.0, 0.5287, 0.94, 0.5388, 0.9457, 0.539, 0.9569, 0.5294, 0.951, 0.9764, 0.01242, 0.9813, 0.0, 0.9968, 0.006614, 0.992, 0.01903, 0.6566, 0.8863, 0.6637, 0.8795, 0.662, 0.9043, 0.6587, 0.9068, 0.5916, 0.8795, 0.6023, 0.8811, 0.6004, 0.8877, 0.5904, 0.8797, 0.7401, 0.007745, 0.724, 0.001652, 0.7325, 0.0, 0.7462, 0.005669, 0.9727, 0.08829, 0.9712, 0.07383, 0.9712, 0.06913, 0.9771, 0.07828, 0.6963, 0.8795, 0.6947, 0.8926, 0.6888, 0.8953, 0.6899, 0.8826, 0.5904, 0.8797, 0.6004, 0.8877, 0.6023, 0.9166, 0.5943, 0.9107, 0.9771, 0.07828, 0.9712, 0.06913, 0.9821, 0.04449, 0.9915, 0.04286, 0.742, 0.8795, 0.744, 0.8797, 0.744, 0.9013, 0.7395, 0.8986, 0.6638, 0.9079, 0.6637, 0.8951, 0.6727, 0.8961, 0.6727, 0.909, 0.7064, 0.8924, 0.7064, 0.8795, 0.7164, 0.8823, 0.7164, 0.8952, 0.4691, 0.8891, 0.4693, 0.8795, 0.4781, 0.882, 0.477, 0.8917, 0.4175, 0.8958, 0.4201, 0.8829, 0.4289, 0.8795, 0.4263, 0.8924, 0.7164, 0.8966, 0.7164, 0.8814, 0.7256, 0.8795, 0.7256, 0.8947, 0.4444, 0.9829, 0.4422, 0.97, 0.4509, 0.9738, 0.453, 0.9867, 0.9812, 0.4799, 0.9796, 0.4894, 0.9712, 0.4899, 0.9722, 0.4802, 0.576, 0.9022, 0.5891, 0.8959, 0.5904, 0.9057, 0.5773, 0.9119, 0.6963, 0.8924, 0.6963, 0.8795, 0.7064, 0.8825, 0.7064, 0.8954, 0.5648, 0.896, 0.5505, 0.8962, 0.5506, 0.8797, 0.5649, 0.8795, 0.6427, 0.8816, 0.6566, 0.8795, 0.6566, 0.896, 0.6426, 0.8978, 0.8589, 0.9259, 0.8566, 0.9127, 0.8729, 0.9097, 0.8754, 0.9229, 0.7336, 0.8863, 0.7374, 0.8889, 0.7395, 0.9015, 0.7345, 0.9002, 0.9915, 0.04286, 0.9821, 0.04449, 0.9834, 0.03744, 0.9933, 0.03617, 0.7163, 0.9025, 0.7124, 0.9019, 0.7118, 0.8952, 0.7163, 0.8958, 0.7374, 0.8889, 0.7336, 0.8863, 0.7357, 0.8795, 0.7395, 0.8821, 0.6727, 0.8966, 0.6772, 0.8951, 0.6772, 0.9011, 0.6727, 0.9027, 0.6888, 0.8953, 0.6947, 0.8926, 0.6963, 0.8998, 0.6905, 0.9025, 0.6587, 0.9068, 0.662, 0.9043, 0.6637, 0.9111, 0.6605, 0.9136, 0.9915, 0.04286, 0.9933, 0.03617, 1.0, 0.03704, 0.9981, 0.04363, 0.4855, 0.3592, 0.524, 0.392, 0.6036, 0.5313, 0.569, 0.501, 0.524, 0.392, 0.5518, 0.3769, 0.6325, 0.5194, 0.6036, 0.5313, 0.151, 0.5265, 0.1241, 0.5096, 0.2063, 0.3402, 0.2342, 0.3546, 0.773, 0.268, 0.7958, 0.2395, 0.8302, 0.4066, 0.8084, 0.4374, 0.7479, 0.2462, 0.773, 0.268, 0.8084, 0.4374, 0.7792, 0.4257, 0.1241, 0.5096, 0.08831, 0.5248, 0.1766, 0.3619, 0.2063, 0.3402, 0.905, 0.5722, 0.8838, 0.5424, 0.8844, 0.3635, 0.9094, 0.3945, 0.5518, 0.3769, 0.5503, 0.3227, 0.6364, 0.4721, 0.6325, 0.5194, 0.1479, 0.5628, 0.151, 0.5265, 0.2342, 0.3546, 0.2387, 0.3941, 0.08299, 0.6393, 0.05702, 0.6387, 0.151, 0.5265, 0.1479, 0.5628, 0.05702, 0.6387, 0.03047, 0.6217, 0.1241, 0.5096, 0.151, 0.5265, 0.9287, 0.728, 0.9193, 0.7433, 0.8838, 0.5424, 0.905, 0.5722, 0.569, 0.501, 0.6036, 0.5313, 0.7134, 0.8795, 0.6788, 0.8492, 0.6036, 0.5313, 0.6325, 0.5194, 0.7423, 0.8676, 0.7134, 0.8795, 0.2342, 0.3546, 0.2063, 0.3402, 0.3398, 0.0, 0.3677, 0.01444, 0.8084, 0.4374, 0.8302, 0.4066, 0.8511, 0.7771, 0.8293, 0.8078, 0.7792, 0.4257, 0.8084, 0.4374, 0.8293, 0.8078, 0.8001, 0.7962, 0.7462, 0.413, 0.7653, 0.3805, 0.7862, 0.751, 0.7671, 0.7835, 0.9094, 0.3945, 0.8844, 0.3635, 0.9037, 0.0, 0.9287, 0.03108, 0.6325, 0.5194, 0.6364, 0.4721, 0.7462, 0.8203, 0.7423, 0.8676, 0.2387, 0.3941, 0.2342, 0.3546, 0.3677, 0.01444, 0.3722, 0.05387, 0.1841, 0.5246, 0.1479, 0.5628, 0.2387, 0.3941, 0.271, 0.3614, 0.08831, 0.5248, 0.1038, 0.4732, 0.1873, 0.3181, 0.1766, 0.3619, 0.8838, 0.5424, 0.8581, 0.5647, 0.8563, 0.3767, 0.8844, 0.3635, 0.7791, 0.8453, 0.8081, 0.8449, 0.8081, 0.877, 0.779, 0.8774, 0.8081, 0.8449, 0.8387, 0.8416, 0.8387, 0.8755, 0.8081, 0.877, 0.808, 0.8078, 0.835, 0.8319, 0.8387, 0.8416, 0.8081, 0.8449, 0.7463, 0.8426, 0.7791, 0.8453, 0.779, 0.8774, 0.7462, 0.8766, 0.7625, 0.8319, 0.7772, 0.8082, 0.7791, 0.8453, 0.7463, 0.8426, 0.7772, 0.8082, 0.808, 0.8078, 0.8081, 0.8449, 0.7791, 0.8453, 0.7462, 0.8766, 0.779, 0.8774, 0.777, 0.9103, 0.7624, 0.9075, 0.779, 0.8774, 0.8081, 0.877, 0.8078, 0.9099, 0.777, 0.9103, 0.8081, 0.877, 0.8387, 0.8755, 0.8309, 0.9067, 0.8078, 0.9099, 0.271, 0.3614, 0.2387, 0.3941, 0.3722, 0.05387, 0.4045, 0.02123, 0.7653, 0.3805, 0.7792, 0.4257, 0.8001, 0.7962, 0.7862, 0.751, 0.8844, 0.3635, 0.8563, 0.3767, 0.8756, 0.01322, 0.9037, 0.0])
me_cube.materials.append(mat_material)
me_cube.use_remesh_preserve_volume = False
me_cube.use_remesh_preserve_attributes = False
me_cube.use_mirror_vertex_groups = False
me_cube.update()

# ---- objects
ob_cube_001 = bpy.data.objects.new('Cube.001', me_cube_001)
ob_cube = bpy.data.objects.new('Cube', me_cube)
ob_lamp = bpy.data.objects.new('Lamp', light_lamp)
ob_camera = bpy.data.objects.new('Camera', cam_camera)

# ---- transforms, parenting, visibility, modifiers, constraints
ob_cube_001.location = (-7.764, 1.608, 13.04)
ob_cube_001.rotation_euler = (-0.009623, -0.7983, 0.2224)
ob_cube_001.scale = (0.1978, 1.253, -2.886)
ob_cube_001.lineart.crease_threshold = 0.0
ob_cube.location = (0.0, 0.0, 0.0)
ob_cube.lock_rotations_4d = False
ob_cube.empty_display_type = 'ARROWS'
ob_cube.lineart.crease_threshold = 0.0
ob_lamp.location = (4.076, 1.005, 5.904)
ob_lamp.rotation_euler = (0.6503, 0.05522, 1.866)
ob_lamp.lock_rotations_4d = False
ob_lamp.empty_display_type = 'ARROWS'
ob_lamp.color = (0.0, 0.0, 0.0, 0.0)
ob_lamp.lineart.crease_threshold = 0.0
ob_camera.location = (7.481, -6.508, 5.344)
ob_camera.rotation_euler = (1.109, 0.0, 0.8149)
ob_camera.lock_rotations_4d = False
ob_camera.empty_display_type = 'ARROWS'
ob_camera.color = (0.0, 0.0, 0.0, 0.0)
ob_camera.display_type = 'WIRE'
ob_camera.lineart.crease_threshold = 0.0

# ---- collection membership
col_collection_1.objects.link(ob_cube_001)
col_collection_1.objects.link(ob_cube)
col_collection_1.objects.link(ob_lamp)
col_collection_1.objects.link(ob_camera)

# ---- scene / render settings (as saved in the file)
scene.camera = ob_camera
scene.frame_start = 1; scene.frame_end = 250; scene.frame_set(1)
scene.render.engine = 'BLENDER_EEVEE_NEXT'
scene.render.resolution_percentage = 50
scene.render.dither_intensity = 0.0
scene.cycles.use_denoising = False
scene.cycles.samples = 128
scene.cycles.sampling_pattern = 'TABULATED_SOBOL'
scene.cycles.light_sampling_threshold = 0.0
scene.cycles.use_adaptive_sampling = False
scene.cycles.use_light_tree = False
scene.cycles.blur_glossy = 0.0
scene.cycles.sample_clamp_indirect = 0.0
scene.view_settings.view_transform = 'Standard'
bpy.context.view_layer.update()
